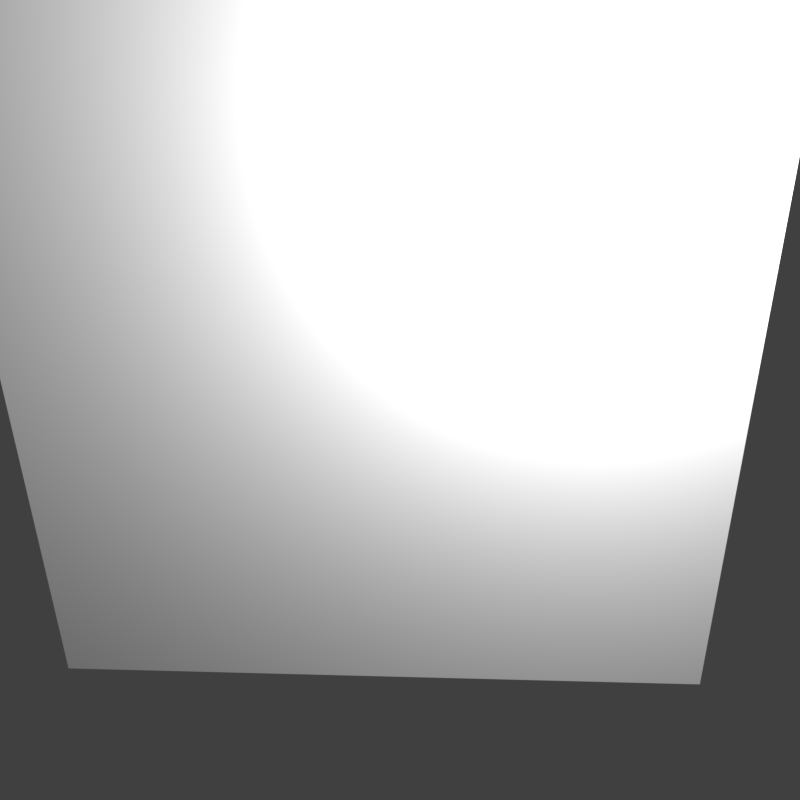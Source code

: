 # Source: sprite_normals.blend  (saved by Blender 2.77.0; exported with 4.5.12 LTS)
import bpy
from mathutils import Matrix  # noqa: F401  (used for matrix-valued properties, if any)

bpy.ops.wm.read_factory_settings(use_empty=True)
scene = bpy.context.scene
scene.name = 'Scene'

# ---- collections
col_collection_1 = bpy.data.collections.new('Collection 1'); scene.collection.children.link(col_collection_1)

# ---- materials (node trees are filled in below, after node groups)
mat_spritemat = bpy.data.materials.new('SpriteMat')
mat_spritemat.alpha_threshold = 0.0
mat_spritemat.use_transparent_shadow = False
mat_spritemat.roughness = 0.5
mat_spritemat.specular_intensity = 0.2432

# ---- material node trees

# ---- world
world_world = bpy.data.worlds.new('World'); scene.world = world_world
world_world.color = (0.05088, 0.05088, 0.05088)
world_world.use_sun_shadow = False
world_world.sun_shadow_jitter_overblur = 0.0
world_world.cycles.sampling_method = 'MANUAL'

# ---- cameras
cam_camera = bpy.data.cameras.new('Camera')
cam_camera.clip_end = 100.0
cam_camera.lens = 35.0
cam_camera.sensor_width = 32.0
cam_camera.sensor_height = 18.0
cam_camera.ortho_scale = 7.314
cam_camera.dof.focus_distance = 0.0
cam_camera.dof.aperture_fstop = 128.0

# ---- lights
light_lamp = bpy.data.lights.new('Lamp', 'POINT')
light_lamp.transmission_factor = 0.0
light_lamp.cutoff_distance = 30.0
light_lamp.energy = 100.0
light_lamp.shadow_buffer_clip_start = 1.001
light_lamp.shadow_soft_size = 0.1
light_lamp.shadow_maximum_resolution = 0.006
light_lamp.use_absolute_resolution = True

# ---- meshes
me_plane = bpy.data.meshes.new('Plane')
me_plane.from_pydata([(-1.0, -1.0, 0.0), (1.0, -1.0, 0.0), (-1.0, 1.0, 0.0), (1.0, 1.0, 0.0)], [], [(0, 2, 3, 1)])
_uv = me_plane.uv_layers.new(name='UVMap')
_uv.uv.foreach_set('vector', [1.0, 0.0, 1.0, 1.0, 0.0, 1.0, 0.0, 0.0])
me_plane.materials.append(mat_spritemat)
me_plane.use_remesh_preserve_volume = False
me_plane.use_remesh_preserve_attributes = False
me_plane.use_mirror_vertex_groups = False
me_plane.update()

# ---- objects
ob_plane = bpy.data.objects.new('Plane', me_plane)
ob_lamp = bpy.data.objects.new('Lamp', light_lamp)
ob_camera = bpy.data.objects.new('Camera', cam_camera)

# ---- transforms, parenting, visibility, modifiers, constraints
ob_plane.location = (0.0, 0.0, 1.0)
ob_plane.rotation_euler = (1.571, 2.22e-16, -3.142)
ob_plane.lineart.crease_threshold = 0.0
ob_lamp.location = (0.5924, -0.7593, 1.673)
ob_lamp.rotation_euler = (0.6503, 0.05522, 1.866)
ob_lamp.lock_rotations_4d = False
ob_lamp.empty_display_type = 'ARROWS'
ob_lamp.color = (0.0, 0.0, 0.0, 0.0)
ob_lamp.lineart.crease_threshold = 0.0
ob_camera.location = (0.1834, -2.082, 2.014)
ob_camera.rotation_euler = (1.109, 0.01082, 0.04557)
ob_camera.lock_rotations_4d = False
ob_camera.empty_display_type = 'ARROWS'
ob_camera.color = (0.0, 0.0, 0.0, 0.0)
ob_camera.display_type = 'WIRE'
ob_camera.lineart.crease_threshold = 0.0

# ---- collection membership
col_collection_1.objects.link(ob_plane)
col_collection_1.objects.link(ob_lamp)
col_collection_1.objects.link(ob_camera)

# ---- scene / render settings (as saved in the file)
scene.camera = ob_camera
scene.frame_start = 1; scene.frame_end = 80; scene.frame_set(80)
scene.render.engine = 'BLENDER_EEVEE_NEXT'
scene.render.image_settings.color_mode = 'RGB'
scene.render.resolution_x = 512
scene.render.resolution_y = 512
scene.render.resolution_percentage = 50
scene.render.dither_intensity = 0.0
scene.cycles.use_denoising = False
scene.cycles.samples = 128
scene.cycles.sampling_pattern = 'TABULATED_SOBOL'
scene.cycles.light_sampling_threshold = 0.0
scene.cycles.use_adaptive_sampling = False
scene.cycles.use_light_tree = False
scene.cycles.blur_glossy = 0.0
scene.cycles.sample_clamp_indirect = 0.0
scene.view_settings.view_transform = 'Standard'
bpy.context.view_layer.update()
